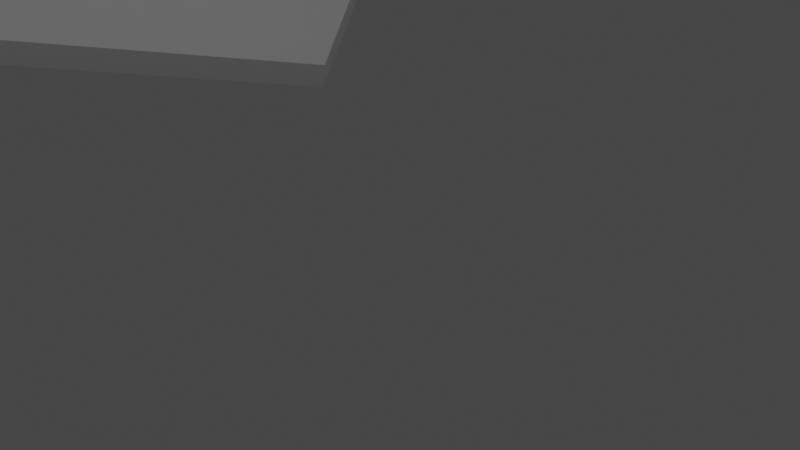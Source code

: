 # Source: hut.blend  (saved by Blender 2.83.20; exported with 4.5.12 LTS)
import bpy
from mathutils import Matrix  # noqa: F401  (used for matrix-valued properties, if any)

bpy.ops.wm.read_factory_settings(use_empty=True)
scene = bpy.context.scene
scene.name = 'Scene'

# ---- collections
col_collection = bpy.data.collections.new('Collection'); scene.collection.children.link(col_collection)

# ---- world
world_world = bpy.data.worlds.new('World'); scene.world = world_world
world_world.use_nodes = True; world_world.node_tree.nodes.clear()
_N = world_world.node_tree.nodes; _L = world_world.node_tree.links
n0 = _N.new('ShaderNodeOutputWorld'); n0.name = 'World Output'; n0.location = (300, 300)
n1 = _N.new('ShaderNodeBackground'); n1.name = 'Background'; n1.location = (10, 300)
n1.inputs[0].default_value = (0.05088, 0.05088, 0.05088, 1.0)
_L.new(n1.outputs[0], n0.inputs[0])
n0.is_active_output = True
world_world.color = (0.05088, 0.05088, 0.05088)
world_world.use_sun_shadow = False
world_world.sun_shadow_jitter_overblur = 0.0

# ---- cameras
cam_camera = bpy.data.cameras.new('Camera')
cam_camera.clip_end = 100.0
cam_camera.ortho_scale = 7.314

# ---- lights
light_light = bpy.data.lights.new('Light', 'POINT')
light_light.transmission_factor = 0.0
light_light.energy = 1000.0
light_light.shadow_soft_size = 0.1
light_light.shadow_maximum_resolution = 0.006
light_light.use_absolute_resolution = True

# ---- meshes
me_icosphere_001 = bpy.data.meshes.new('Icosphere.001')
me_icosphere_001.from_pydata([(14.44, -10.13, -2.01), (-5.732, -16.68, -2.01), (-18.2, 0.4807, -2.01), (15.32, -10.76, -2.843), (14.44, 11.09, -2.01), (5.42, -16.68, 22.31), (-14.76, -10.13, 22.31), (-14.76, 11.09, 22.31), (5.42, 17.64, 22.31), (17.89, 0.4807, 22.31), (-0.1562, 0.4807, 37.33), (5.147, -15.84, -4.145), (17.01, 0.4807, -4.145), (-14.04, -9.607, -4.145), (-14.04, 10.57, -4.145), (5.147, 16.8, -4.145), (19.03, -5.754, 10.15), (19.03, 6.715, 10.15), (-0.1562, -19.69, 10.15), (11.7, -15.84, 10.15), (-19.34, -5.754, 10.15), (-12.01, -15.84, 10.15), (-12.01, 16.8, 10.15), (-19.34, 6.715, 10.15), (11.7, 16.8, 10.15), (-0.1562, 20.66, 10.15), (13.73, -9.607, 24.44), (-5.46, -15.84, 24.44), (-17.32, 0.4807, 24.44), (-5.46, 16.8, 24.44), (13.73, 10.57, 24.44), (3.121, -9.607, 33.27), (10.45, 0.4807, 33.27), (-8.737, -5.754, 33.27), (-8.737, 6.715, 33.27), (3.121, 10.57, 33.27), (-6.066, -17.71, -2.843), (-19.28, 0.4792, -2.843), (15.32, 11.72, -2.843), (5.755, -17.71, 22.93), (-15.63, -10.76, 22.93), (-15.63, 11.72, 22.93), (5.755, 18.67, 22.93), (18.97, 0.4792, 22.93), (-0.1557, 0.4792, 38.86), (5.466, -16.82, -5.106), (18.04, 0.4792, -5.105), (-14.87, -10.21, -5.105), (-14.87, 11.17, -5.105), (5.466, 17.78, -5.106), (20.18, -6.129, 10.04), (20.18, 7.087, 10.04), (-0.1557, -20.91, 10.04), (12.41, -16.82, 10.04), (-20.49, -6.129, 10.04), (-12.73, -16.82, 10.04), (-12.73, 17.78, 10.04), (-20.49, 7.087, 10.04), (12.41, 17.78, 10.04), (-0.1557, 21.86, 10.04), (14.56, -10.21, 25.19), (-5.777, -16.82, 25.19), (-18.35, 0.4792, 25.19), (-5.777, 17.78, 25.19), (14.56, 11.17, 25.19), (3.318, -10.21, 34.56), (11.09, 0.4792, 34.56), (-9.251, -6.129, 34.56), (-9.251, 7.087, 34.56), (3.318, 11.17, 34.56)], [], [(0, 16, 12), (1, 18, 11), (2, 20, 13), (37, 47, 54), (4, 24, 15), (0, 19, 16), (1, 21, 18), (2, 23, 20), (36, 45, 52), (4, 17, 24), (5, 31, 26), (6, 33, 27), (7, 34, 28), (8, 35, 29), (9, 32, 30), (32, 10, 35), (32, 35, 30), (30, 35, 8), (35, 10, 34), (35, 34, 29), (29, 34, 7), (34, 10, 33), (34, 33, 28), (28, 33, 6), (33, 10, 31), (33, 31, 27), (27, 31, 5), (31, 10, 32), (31, 32, 26), (26, 32, 9), (17, 9, 30), (17, 30, 24), (24, 30, 8), (25, 8, 29), (25, 29, 22), (22, 29, 7), (23, 7, 28), (23, 28, 20), (20, 28, 6), (21, 6, 27), (21, 27, 18), (18, 27, 5), (19, 5, 26), (19, 26, 16), (16, 26, 9), (24, 8, 25), (24, 25, 15), (3, 46, 50), (22, 7, 23), (22, 23, 14), (14, 23, 2), (20, 6, 21), (20, 21, 13), (13, 21, 1), (18, 5, 19), (18, 19, 11), (11, 19, 0), (16, 9, 17), (16, 17, 12), (12, 17, 4), (38, 49, 58), (3, 50, 53), (36, 52, 55), (37, 54, 57), (38, 58, 51), (39, 60, 65), (40, 61, 67), (41, 62, 68), (42, 63, 69), (43, 64, 66), (66, 69, 44), (66, 64, 69), (64, 42, 69), (69, 68, 44), (69, 63, 68), (63, 41, 68), (68, 67, 44), (68, 62, 67), (62, 40, 67), (67, 65, 44), (67, 61, 65), (61, 39, 65), (65, 66, 44), (65, 60, 66), (60, 43, 66), (51, 64, 43), (51, 58, 64), (58, 42, 64), (59, 63, 42), (59, 56, 63), (56, 41, 63), (57, 62, 41), (57, 54, 62), (54, 40, 62), (55, 61, 40), (55, 52, 61), (52, 39, 61), (53, 60, 39), (53, 50, 60), (50, 43, 60), (58, 59, 42), (58, 49, 59), (56, 57, 41), (56, 48, 57), (48, 37, 57), (54, 55, 40), (54, 47, 55), (47, 36, 55), (52, 53, 39), (52, 45, 53), (45, 3, 53), (50, 51, 43), (50, 46, 51), (46, 38, 51), (13, 1, 36, 47), (1, 11, 45, 36), (15, 25, 59, 49), (4, 15, 49, 38), (14, 2, 37, 48), (25, 22, 56, 59), (0, 12, 46, 3), (11, 0, 3, 45), (2, 13, 47, 37), (12, 4, 38, 46), (22, 14, 48, 56)])
_uv = me_icosphere_001.uv_layers.new(name='UVMap')
_uv.uv.foreach_set('vector', [0.7273, 0.1575, 0.6818, 0.2362, 0.6364, 0.1575, 0.9091, 0.1575, 0.8636, 0.2362, 0.8182, 0.1575, 0.1818, 0.1575, 0.1364, 0.2362, 0.09091, 0.1575, 0.1818, 0.1575, 0.09091, 0.1575, 0.1364, 0.2362, 0.5455, 0.1575, 0.5, 0.2362, 0.4545, 0.1575, 0.7273, 0.1575, 0.7727, 0.2362, 0.6818, 0.2362, 0.9091, 0.1575, 0.9545, 0.2362, 0.8636, 0.2362, 0.1818, 0.1575, 0.2273, 0.2362, 0.1364, 0.2362, 0.9091, 0.1575, 0.8182, 0.1575, 0.8636, 0.2362, 0.5455, 0.1575, 0.5909, 0.2362, 0.5, 0.2362, 0.8182, 0.3149, 0.7727, 0.3937, 0.7273, 0.3149, 1.0, 0.3149, 0.9545, 0.3937, 0.9091, 0.3149, 0.2727, 0.3149, 0.2273, 0.3937, 0.1818, 0.3149, 0.4545, 0.3149, 0.4091, 0.3937, 0.3636, 0.3149, 0.6364, 0.3149, 0.5909, 0.3937, 0.5455, 0.3149, 0.5909, 0.3937, 0.5455, 0.4724, 0.5, 0.3937, 0.5909, 0.3937, 0.5, 0.3937, 0.5455, 0.3149, 0.5455, 0.3149, 0.5, 0.3937, 0.4545, 0.3149, 0.4091, 0.3937, 0.3636, 0.4724, 0.3182, 0.3937, 0.4091, 0.3937, 0.3182, 0.3937, 0.3636, 0.3149, 0.3636, 0.3149, 0.3182, 0.3937, 0.2727, 0.3149, 0.2273, 0.3937, 0.1818, 0.4724, 0.1364, 0.3937, 0.2273, 0.3937, 0.1364, 0.3937, 0.1818, 0.3149, 0.1818, 0.3149, 0.1364, 0.3937, 0.09091, 0.3149, 0.9545, 0.3937, 0.9091, 0.4724, 0.8636, 0.3937, 0.9545, 0.3937, 0.8636, 0.3937, 0.9091, 0.3149, 0.9091, 0.3149, 0.8636, 0.3937, 0.8182, 0.3149, 0.7727, 0.3937, 0.7273, 0.4724, 0.6818, 0.3937, 0.7727, 0.3937, 0.6818, 0.3937, 0.7273, 0.3149, 0.7273, 0.3149, 0.6818, 0.3937, 0.6364, 0.3149, 0.5909, 0.2362, 0.6364, 0.3149, 0.5455, 0.3149, 0.5909, 0.2362, 0.5455, 0.3149, 0.5, 0.2362, 0.5, 0.2362, 0.5455, 0.3149, 0.4545, 0.3149, 0.4091, 0.2362, 0.4545, 0.3149, 0.3636, 0.3149, 0.4091, 0.2362, 0.3636, 0.3149, 0.3182, 0.2362, 0.3182, 0.2362, 0.3636, 0.3149, 0.2727, 0.3149, 0.2273, 0.2362, 0.2727, 0.3149, 0.1818, 0.3149, 0.2273, 0.2362, 0.1818, 0.3149, 0.1364, 0.2362, 0.1364, 0.2362, 0.1818, 0.3149, 0.09091, 0.3149, 0.9545, 0.2362, 1.0, 0.3149, 0.9091, 0.3149, 0.9545, 0.2362, 0.9091, 0.3149, 0.8636, 0.2362, 0.8636, 0.2362, 0.9091, 0.3149, 0.8182, 0.3149, 0.7727, 0.2362, 0.8182, 0.3149, 0.7273, 0.3149, 0.7727, 0.2362, 0.7273, 0.3149, 0.6818, 0.2362, 0.6818, 0.2362, 0.7273, 0.3149, 0.6364, 0.3149, 0.5, 0.2362, 0.4545, 0.3149, 0.4091, 0.2362, 0.5, 0.2362, 0.4091, 0.2362, 0.4545, 0.1575, 0.7273, 0.1575, 0.6364, 0.1575, 0.6818, 0.2362, 0.3182, 0.2362, 0.2727, 0.3149, 0.2273, 0.2362, 0.3182, 0.2362, 0.2273, 0.2362, 0.2727, 0.1575, 0.2727, 0.1575, 0.2273, 0.2362, 0.1818, 0.1575, 0.1364, 0.2362, 0.09091, 0.3149, 0.04545, 0.2362, 0.1364, 0.2362, 0.04545, 0.2362, 0.09091, 0.1575, 0.09091, 0.1575, 0.04545, 0.2362, 0.0, 0.1575, 0.8636, 0.2362, 0.8182, 0.3149, 0.7727, 0.2362, 0.8636, 0.2362, 0.7727, 0.2362, 0.8182, 0.1575, 0.8182, 0.1575, 0.7727, 0.2362, 0.7273, 0.1575, 0.6818, 0.2362, 0.6364, 0.3149, 0.5909, 0.2362, 0.6818, 0.2362, 0.5909, 0.2362, 0.6364, 0.1575, 0.6364, 0.1575, 0.5909, 0.2362, 0.5455, 0.1575, 0.5455, 0.1575, 0.4545, 0.1575, 0.5, 0.2362, 0.7273, 0.1575, 0.6818, 0.2362, 0.7727, 0.2362, 0.9091, 0.1575, 0.8636, 0.2362, 0.9545, 0.2362, 0.1818, 0.1575, 0.1364, 0.2362, 0.2273, 0.2362, 0.5455, 0.1575, 0.5, 0.2362, 0.5909, 0.2362, 0.8182, 0.3149, 0.7273, 0.3149, 0.7727, 0.3937, 1.0, 0.3149, 0.9091, 0.3149, 0.9545, 0.3937, 0.2727, 0.3149, 0.1818, 0.3149, 0.2273, 0.3937, 0.4545, 0.3149, 0.3636, 0.3149, 0.4091, 0.3937, 0.6364, 0.3149, 0.5455, 0.3149, 0.5909, 0.3937, 0.5909, 0.3937, 0.5, 0.3937, 0.5455, 0.4724, 0.5909, 0.3937, 0.5455, 0.3149, 0.5, 0.3937, 0.5455, 0.3149, 0.4545, 0.3149, 0.5, 0.3937, 0.4091, 0.3937, 0.3182, 0.3937, 0.3636, 0.4724, 0.4091, 0.3937, 0.3636, 0.3149, 0.3182, 0.3937, 0.3636, 0.3149, 0.2727, 0.3149, 0.3182, 0.3937, 0.2273, 0.3937, 0.1364, 0.3937, 0.1818, 0.4724, 0.2273, 0.3937, 0.1818, 0.3149, 0.1364, 0.3937, 0.1818, 0.3149, 0.09091, 0.3149, 0.1364, 0.3937, 0.9545, 0.3937, 0.8636, 0.3937, 0.9091, 0.4724, 0.9545, 0.3937, 0.9091, 0.3149, 0.8636, 0.3937, 0.9091, 0.3149, 0.8182, 0.3149, 0.8636, 0.3937, 0.7727, 0.3937, 0.6818, 0.3937, 0.7273, 0.4724, 0.7727, 0.3937, 0.7273, 0.3149, 0.6818, 0.3937, 0.7273, 0.3149, 0.6364, 0.3149, 0.6818, 0.3937, 0.5909, 0.2362, 0.5455, 0.3149, 0.6364, 0.3149, 0.5909, 0.2362, 0.5, 0.2362, 0.5455, 0.3149, 0.5, 0.2362, 0.4545, 0.3149, 0.5455, 0.3149, 0.4091, 0.2362, 0.3636, 0.3149, 0.4545, 0.3149, 0.4091, 0.2362, 0.3182, 0.2362, 0.3636, 0.3149, 0.3182, 0.2362, 0.2727, 0.3149, 0.3636, 0.3149, 0.2273, 0.2362, 0.1818, 0.3149, 0.2727, 0.3149, 0.2273, 0.2362, 0.1364, 0.2362, 0.1818, 0.3149, 0.1364, 0.2362, 0.09091, 0.3149, 0.1818, 0.3149, 0.9545, 0.2362, 0.9091, 0.3149, 1.0, 0.3149, 0.9545, 0.2362, 0.8636, 0.2362, 0.9091, 0.3149, 0.8636, 0.2362, 0.8182, 0.3149, 0.9091, 0.3149, 0.7727, 0.2362, 0.7273, 0.3149, 0.8182, 0.3149, 0.7727, 0.2362, 0.6818, 0.2362, 0.7273, 0.3149, 0.6818, 0.2362, 0.6364, 0.3149, 0.7273, 0.3149, 0.5, 0.2362, 0.4091, 0.2362, 0.4545, 0.3149, 0.5, 0.2362, 0.4545, 0.1575, 0.4091, 0.2362, 0.3182, 0.2362, 0.2273, 0.2362, 0.2727, 0.3149, 0.3182, 0.2362, 0.2727, 0.1575, 0.2273, 0.2362, 0.2727, 0.1575, 0.1818, 0.1575, 0.2273, 0.2362, 0.1364, 0.2362, 0.04545, 0.2362, 0.09091, 0.3149, 0.1364, 0.2362, 0.09091, 0.1575, 0.04545, 0.2362, 0.09091, 0.1575, 0.0, 0.1575, 0.04545, 0.2362, 0.8636, 0.2362, 0.7727, 0.2362, 0.8182, 0.3149, 0.8636, 0.2362, 0.8182, 0.1575, 0.7727, 0.2362, 0.8182, 0.1575, 0.7273, 0.1575, 0.7727, 0.2362, 0.6818, 0.2362, 0.5909, 0.2362, 0.6364, 0.3149, 0.6818, 0.2362, 0.6364, 0.1575, 0.5909, 0.2362, 0.6364, 0.1575, 0.5455, 0.1575, 0.5909, 0.2362, 0.09091, 0.1575, 0.0, 0.1575, 0.0, 0.1575, 0.09091, 0.1575, 0.9091, 0.1575, 0.8182, 0.1575, 0.8182, 0.1575, 0.9091, 0.1575, 0.4545, 0.1575, 0.4091, 0.2362, 0.4091, 0.2362, 0.4545, 0.1575, 0.5455, 0.1575, 0.4545, 0.1575, 0.4545, 0.1575, 0.5455, 0.1575, 0.2727, 0.1575, 0.1818, 0.1575, 0.1818, 0.1575, 0.2727, 0.1575, 0.4091, 0.2362, 0.3182, 0.2362, 0.3182, 0.2362, 0.4091, 0.2362, 0.7273, 0.1575, 0.6364, 0.1575, 0.6364, 0.1575, 0.7273, 0.1575, 0.8182, 0.1575, 0.7273, 0.1575, 0.7273, 0.1575, 0.8182, 0.1575, 0.1818, 0.1575, 0.09091, 0.1575, 0.09091, 0.1575, 0.1818, 0.1575, 0.6364, 0.1575, 0.5455, 0.1575, 0.5455, 0.1575, 0.6364, 0.1575, 0.3182, 0.2362, 0.2727, 0.1575, 0.2727, 0.1575, 0.3182, 0.2362])
me_icosphere_001.use_remesh_fix_poles = True
me_icosphere_001.use_remesh_preserve_attributes = False
me_icosphere_001.use_mirror_vertex_groups = False
me_icosphere_001.update()

# ---- objects
ob_light = bpy.data.objects.new('Light', light_light)
ob_camera = bpy.data.objects.new('Camera', cam_camera)
ob_icosphere = bpy.data.objects.new('Icosphere', me_icosphere_001)

# ---- transforms, parenting, visibility, modifiers, constraints
ob_light.location = (4.076, 1.005, 5.904)
ob_light.rotation_euler = (0.6503, 0.05522, 1.866)
ob_light.lock_rotations_4d = False
ob_light.empty_display_type = 'ARROWS'
ob_light.color = (0.0, 0.0, 0.0, 0.0)
ob_light.lineart.crease_threshold = 0.0
ob_camera.location = (7.359, -6.926, 4.958)
ob_camera.rotation_euler = (1.109, 0.0, 0.8149)
ob_camera.lock_rotations_4d = False
ob_camera.empty_display_type = 'ARROWS'
ob_camera.color = (0.0, 0.0, 0.0, 0.0)
ob_camera.display_type = 'WIRE'
ob_camera.lineart.crease_threshold = 0.0
ob_icosphere.location = (0.0, 0.0, 0.0)
ob_icosphere.lineart.crease_threshold = 0.0

# ---- collection membership
col_collection.objects.link(ob_light)
col_collection.objects.link(ob_camera)
col_collection.objects.link(ob_icosphere)

# ---- scene / render settings (as saved in the file)
scene.camera = ob_camera
scene.frame_start = 1; scene.frame_end = 250; scene.frame_set(1)
scene.render.engine = 'BLENDER_EEVEE_NEXT'
scene.cycles.use_denoising = False
scene.cycles.samples = 128
scene.cycles.sampling_pattern = 'TABULATED_SOBOL'
scene.cycles.use_adaptive_sampling = False
scene.cycles.use_light_tree = False
scene.view_settings.view_transform = 'Filmic'
bpy.context.view_layer.update()
